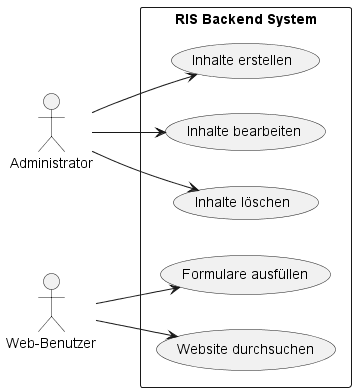

The diagram above was rendered by PlantUML. Its source (embedded in the PNG):
@startuml
skinparam monochrome true
skinparam shadowing false
left to right direction
skinparam packageStyle rectangle

actor "Administrator" as admin
actor "Web-Benutzer" as user

rectangle "RIS Backend System" {
    usecase "Inhalte erstellen" as UC1
    usecase "Inhalte bearbeiten" as UC2
    usecase "Inhalte löschen" as UC3
    usecase "Formulare ausfüllen" as UC5
    usecase "Website durchsuchen" as UC6
}

admin --> UC1
admin --> UC2
admin --> UC3
user --> UC5
user --> UC6
@enduml